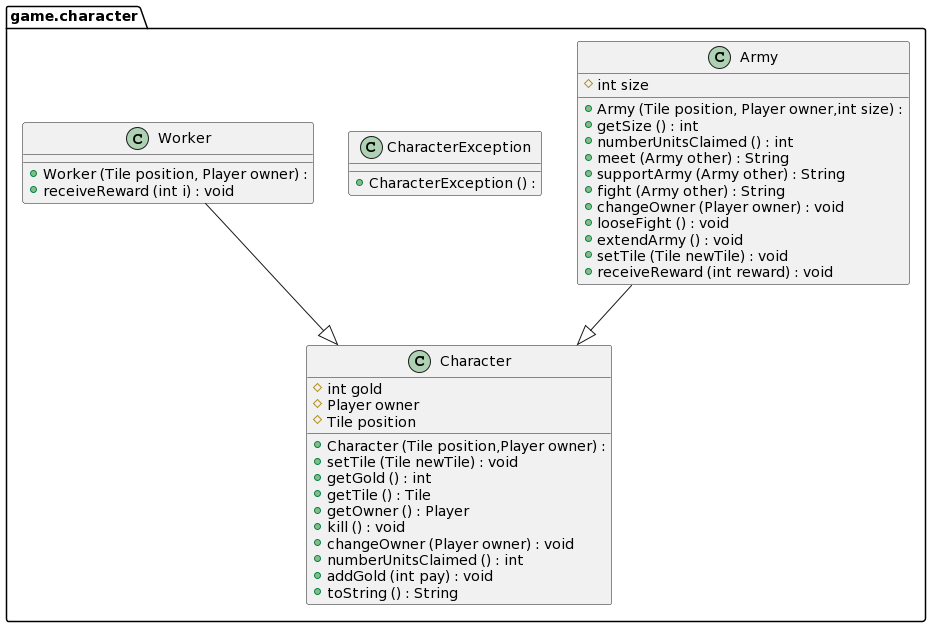

The diagram above was rendered by PlantUML. Its source (embedded in the PNG):
@startuml
package game.character{
    class Army{
        #  int size
        + Army (Tile position, Player owner,int size) : 
        + getSize () : int
        + numberUnitsClaimed () : int
        + meet (Army other) : String
        + supportArmy (Army other) : String
        + fight (Army other) : String
        + changeOwner (Player owner) : void
        + looseFight () : void
        + extendArmy () : void
        + setTile (Tile newTile) : void
        + receiveReward (int reward) : void
    }
    class Character{
        #  int gold
        #  Player owner
        #  Tile position
        + Character (Tile position,Player owner) : 
        + setTile (Tile newTile) : void
        + getGold () : int
        + getTile () : Tile
        + getOwner () : Player
        + kill () : void
        + changeOwner (Player owner) : void
        + numberUnitsClaimed () : int
        + addGold (int pay) : void
        + toString () : String
    }
    class CharacterException{
        + CharacterException () : 
    }
    class Worker{
        + Worker (Tile position, Player owner) : 
        + receiveReward (int i) : void
    }
}

Army--|>Character
Worker--|>Character
@enduml